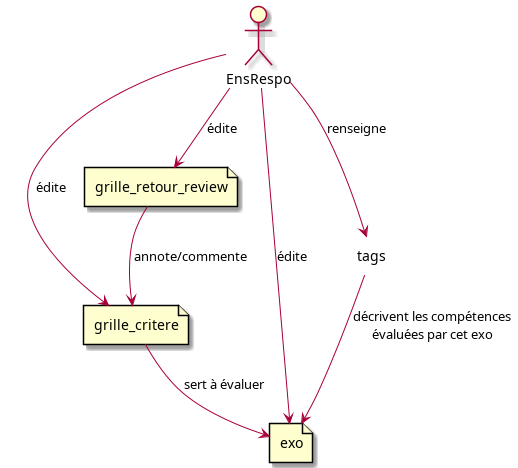

The diagram above was rendered by PlantUML. Its source (embedded in the PNG):
@startuml

actor EnsRespo
file grille_critere
file grille_retour_review
file exo
label tags

EnsRespo --> exo : édite
EnsRespo --> grille_retour_review : édite
EnsRespo --> grille_critere : édite
grille_critere --> exo : sert à évaluer
EnsRespo --> tags : renseigne
tags --> exo : décrivent les compétences\névaluées par cet exo
grille_retour_review --> grille_critere : annote/commente

@enduml